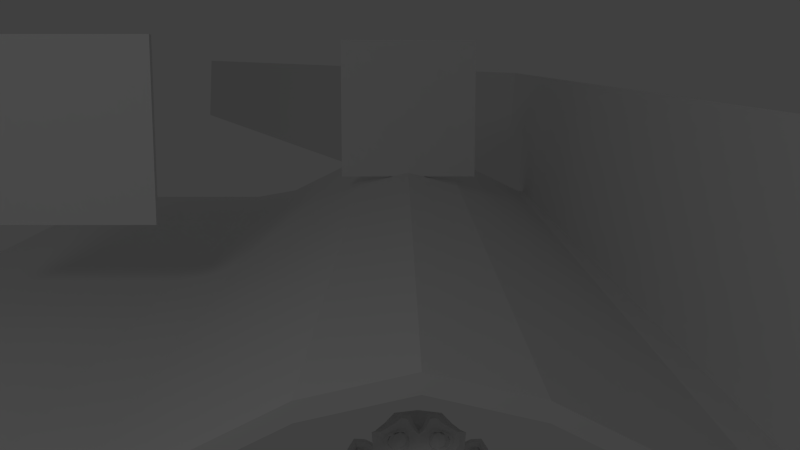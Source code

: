 # Source: TestPickRay.blend  (saved by Blender 2.59.0; exported with 4.5.12 LTS)
import bpy
from mathutils import Matrix  # noqa: F401  (used for matrix-valued properties, if any)

bpy.ops.wm.read_factory_settings(use_empty=True)
scene = bpy.context.scene
scene.name = 'Scene'

# ---- collections
col_collection_1 = bpy.data.collections.new('Collection 1'); scene.collection.children.link(col_collection_1)

# ---- materials (node trees are filled in below, after node groups)
mat_material = bpy.data.materials.new('Material')
mat_material.alpha_threshold = 0.0
mat_material.roughness = 0.5
mat_material.line_color = (0.0, 0.0, 0.0, 1.0)

# ---- material node trees

# ---- world
world_world = bpy.data.worlds.new('World'); scene.world = world_world
world_world.color = (0.05088, 0.05088, 0.05088)
world_world.use_sun_shadow = False
world_world.sun_shadow_jitter_overblur = 0.0
world_world.cycles.sampling_method = 'MANUAL'
world_world.cycles.sample_map_resolution = 256

# ---- cameras
cam_camera = bpy.data.cameras.new('Camera')
cam_camera.clip_end = 100.0
cam_camera.lens = 35.0
cam_camera.ortho_scale = 7.314
cam_camera.dof.focus_distance = 0.0
cam_camera.dof.aperture_fstop = 128.0

# ---- lights
light_lamp = bpy.data.lights.new('Lamp', 'POINT')
light_lamp.transmission_factor = 0.0
light_lamp.cutoff_distance = 30.0
light_lamp.energy = 100.0
light_lamp.shadow_buffer_clip_start = 1.001
light_lamp.shadow_soft_size = 1.0
light_lamp.shadow_maximum_resolution = 0.006
light_lamp.use_absolute_resolution = True
light_lamp.cycles.use_multiple_importance_sampling = False

# ---- meshes
me_cube_000 = bpy.data.meshes.new('Cube.000')
me_cube_000.from_pydata([(7.44, -0.2556, 387.5), (7.44, -2.256, 387.5), (-1.0, -1.0, -1.0), (-1.0, 1.0, -1.0), (7.44, -0.2556, 389.5), (7.44, -2.256, 389.5), (-1.0, -1.0, 1.0), (-1.0, 1.0, 1.0), (5.539, 0.2658, 226.0), (5.539, -1.734, 226.0), (5.539, 0.2658, 228.0), (5.539, -1.734, 228.0)], [], [(0, 4, 5, 1), (2, 6, 7, 3), (8, 0, 1, 9), (9, 2, 3, 8), (4, 10, 11, 5), (10, 7, 6, 11), (5, 11, 9, 1), (11, 6, 2, 9), (0, 8, 10, 4), (8, 3, 7, 10)])
me_cube_000.materials.append(mat_material)
me_cube_000.use_remesh_preserve_volume = False
me_cube_000.use_remesh_preserve_attributes = False
me_cube_000.use_mirror_vertex_groups = False
me_cube_000.update()
me_cube_004 = bpy.data.meshes.new('Cube.004')
me_cube_004.from_pydata([(1.0, 1.0, -1.0), (1.0, -1.0, -1.0), (-1.0, -1.0, -1.0), (-1.0, 1.0, -1.0), (1.0, 1.0, 1.0), (1.0, -1.0, 1.0), (-1.0, -1.0, 1.0), (-1.0, 1.0, 1.0)], [], [(0, 1, 2, 3), (4, 7, 6, 5), (0, 4, 5, 1), (1, 5, 6, 2), (2, 6, 7, 3), (4, 0, 3, 7)])
me_cube_004.materials.append(mat_material)
me_cube_004.use_remesh_preserve_volume = False
me_cube_004.use_remesh_preserve_attributes = False
me_cube_004.use_mirror_vertex_groups = False
me_cube_004.update()
me_cube_003 = bpy.data.meshes.new('Cube.003')
me_cube_003.from_pydata([(1.0, 1.0, -1.0), (1.0, -1.0, -1.0), (-1.0, -1.0, -1.0), (-1.0, 1.0, -1.0), (1.0, 1.0, 1.0), (1.0, -1.0, 1.0), (-1.0, -1.0, 1.0), (-1.0, 1.0, 1.0)], [], [(0, 1, 2, 3), (4, 7, 6, 5), (0, 4, 5, 1), (1, 5, 6, 2), (2, 6, 7, 3), (4, 0, 3, 7)])
me_cube_003.materials.append(mat_material)
me_cube_003.use_remesh_preserve_volume = False
me_cube_003.use_remesh_preserve_attributes = False
me_cube_003.use_mirror_vertex_groups = False
me_cube_003.update()
me_monkey = bpy.data.meshes.new('Monkey')
me_monkey.from_pydata([(0.4375, 0.6605, 1.085), (-0.4375, 0.6605, 1.085), (0.5, 0.5855, 1.011), (-0.5, 0.5855, 1.011), (0.5469, 0.5396, 0.9045), (-0.5469, 0.5396, 0.9045), (0.3516, 0.4641, 0.9484), (-0.3516, 0.4641, 0.9484), (0.3516, 0.5251, 1.046), (-0.3516, 0.5251, 1.046), (0.3516, 0.6303, 1.102), (-0.3516, 0.6303, 1.102), (0.2734, 0.6625, 1.116), (-0.2734, 0.6625, 1.116), (0.2031, 0.5889, 1.066), (-0.2031, 0.5889, 1.066), (0.1562, 0.544, 0.9747), (-0.1562, 0.544, 0.9747), (0.07812, 0.7316, 0.9707), (-0.07812, 0.7316, 0.9707), (0.1406, 0.737, 1.056), (-0.1406, 0.737, 1.056), (0.2422, 0.7405, 1.111), (-0.2422, 0.7405, 1.111), (0.2734, 0.8263, 1.106), (-0.2734, 0.8263, 1.106), (0.2031, 0.8852, 1.047), (-0.2031, 0.8852, 1.047), (0.1562, 0.9261, 0.9506), (-0.1562, 0.9261, 0.9506), (0.3516, 1.002, 0.9146), (-0.3516, 1.002, 0.9146), (0.3516, 0.9461, 1.02), (-0.3516, 0.9461, 1.02), (0.3516, 0.8565, 1.088), (-0.3516, 0.8565, 1.088), (0.4375, 0.8243, 1.074), (-0.4375, 0.8243, 1.074), (0.5, 0.8818, 0.9926), (-0.5, 0.8818, 0.9926), (0.5469, 0.9217, 0.8805), (-0.5469, 0.9217, 0.8805), (0.625, 0.7258, 0.8772), (-0.625, 0.7258, 0.8772), (0.5625, 0.7326, 0.9863), (-0.5625, 0.7326, 0.9863), (0.4688, 0.738, 1.072), (-0.4688, 0.738, 1.072), (0.4766, 0.739, 1.088), (-0.4766, 0.739, 1.088), (0.4453, 0.8331, 1.09), (-0.4453, 0.8331, 1.09), (0.3516, 0.8735, 1.111), (-0.3516, 0.8735, 1.111), (0.2656, 0.8355, 1.129), (-0.2656, 0.8355, 1.129), (0.2266, 0.742, 1.134), (-0.2266, 0.742, 1.134), (0.2656, 0.6562, 1.14), (-0.2656, 0.6562, 1.14), (0.3516, 0.7424, 1.142), (-0.3516, 0.7424, 1.142), (0.3516, 0.6162, 1.127), (-0.3516, 0.6162, 1.127), (0.4453, 0.6537, 1.101), (-0.4453, 0.6537, 1.101), (0.0, 0.9242, 1.045), (0.0, 0.8511, 1.128), (0.0, -0.1835, 1.107), (0.0, 0.1781, 1.131), (0.0, 0.3116, 1.138), (0.0, -0.278, 1.097), (0.0, 0.8919, 0.9058), (0.0, 1.054, 0.8643), (0.0, 1.311, -0.2713), (0.0, 0.9566, -0.5542), (0.0, 0.4668, -0.4999), (0.0, 0.04455, 0.004171), (0.2031, 0.2969, 0.9042), (-0.2031, 0.2969, 0.9042), (0.3125, 0.0479, 0.9277), (-0.3125, 0.0479, 0.9277), (0.3516, -0.2094, 0.9439), (-0.3516, -0.2094, 0.9439), (0.3672, -0.4068, 0.9171), (-0.3672, -0.4068, 0.9171), (0.3281, -0.4619, 0.9128), (-0.3281, -0.4619, 0.9128), (0.1797, -0.4833, 0.9454), (-0.1797, -0.4833, 0.9454), (0.0, -0.4974, 0.9698), (0.4375, 0.3417, 0.87), (-0.4375, 0.3417, 0.87), (0.6328, 0.4436, 0.8714), (-0.6328, 0.4436, 0.8714), (0.8281, 0.6248, 0.7661), (-0.8281, 0.6248, 0.7661), (0.8594, 0.9148, 0.8966), (-0.8594, 0.9148, 0.8966), (0.7109, 0.9714, 0.9243), (-0.7109, 0.9714, 0.9243), (0.4922, 1.092, 0.9793), (-0.4922, 1.092, 0.9793), (0.3203, 1.251, 1.016), (-0.3203, 1.251, 1.016), (0.1562, 1.214, 1.042), (-0.1562, 1.214, 1.042), (0.0625, 0.987, 1.049), (-0.0625, 0.987, 1.049), (0.1641, 0.9105, 1.077), (-0.1641, 0.9105, 1.077), (0.125, 0.8009, 1.076), (-0.125, 0.8009, 1.076), (0.2031, 0.5889, 1.066), (-0.2031, 0.5889, 1.066), (0.375, 0.5085, 1.032), (-0.375, 0.5085, 1.032), (0.4922, 0.5533, 0.9976), (-0.4922, 0.5533, 0.9976), (0.625, 0.6766, 0.9664), (-0.625, 0.6766, 0.9664), (0.6406, 0.7857, 0.9595), (-0.6406, 0.7857, 0.9595), (0.6016, 0.8647, 0.9702), (-0.6016, 0.8647, 0.9702), (0.4297, 0.9305, 1.021), (-0.4297, 0.9305, 1.021), (0.25, 0.9641, 1.058), (-0.25, 0.9641, 1.058), (0.0, -0.2693, 1.112), (0.1094, -0.2225, 1.109), (-0.1094, -0.2225, 1.109), (0.1172, -0.3409, 1.093), (-0.1172, -0.3409, 1.093), (0.0625, -0.3887, 1.08), (-0.0625, -0.3887, 1.08), (0.0, -0.397, 1.073), (0.0, 0.3009, 1.092), (0.0, 0.355, 1.081), (0.1016, 0.3472, 1.081), (-0.1016, 0.3472, 1.081), (0.125, 0.2697, 1.094), (-0.125, 0.2697, 1.094), (0.08594, 0.2068, 1.09), (-0.08594, 0.2068, 1.09), (0.3984, 0.4441, 1.004), (-0.3984, 0.4441, 1.004), (0.6172, 0.5426, 0.9513), (-0.6172, 0.5426, 0.9513), (0.7266, 0.6892, 0.9186), (-0.7266, 0.6892, 0.9186), (0.7422, 0.8642, 0.9624), (-0.7422, 0.8642, 0.9624), (0.6875, 0.9076, 1.03), (-0.6875, 0.9076, 1.03), (0.4375, 1.045, 1.092), (-0.4375, 1.045, 1.092), (0.3125, 1.141, 1.125), (-0.3125, 1.141, 1.125), (0.2031, 1.118, 1.142), (-0.2031, 1.118, 1.142), (0.1016, 0.9306, 1.146), (-0.1016, 0.9306, 1.146), (0.125, 0.3984, 1.148), (-0.125, 0.3984, 1.148), (0.2109, 0.04894, 1.068), (-0.2109, 0.04894, 1.068), (0.25, -0.2098, 1.061), (-0.25, -0.2098, 1.061), (0.2656, -0.3283, 1.045), (-0.2656, -0.3283, 1.045), (0.2344, -0.4238, 1.02), (-0.2344, -0.4238, 1.02), (0.1641, -0.4394, 1.021), (-0.1641, -0.4394, 1.021), (0.0, -0.4545, 1.03), (0.0, 0.5411, 1.053), (0.0, 0.7073, 1.082), (0.3281, 0.971, 1.042), (-0.3281, 0.971, 1.042), (0.1641, 0.6362, 1.071), (-0.1641, 0.6362, 1.071), (0.1328, 0.7068, 1.074), (-0.1328, 0.7068, 1.074), (0.1172, -0.1913, 1.107), (-0.1172, -0.1913, 1.107), (0.07812, 0.0514, 1.107), (-0.07812, 0.0514, 1.107), (0.0, 0.0514, 1.107), (0.0, 0.1679, 1.092), (0.09375, 0.2249, 1.128), (-0.09375, 0.2249, 1.128), (0.1328, 0.2727, 1.141), (-0.1328, 0.2727, 1.141), (0.1094, 0.3652, 1.119), (-0.1094, 0.3652, 1.119), (0.03906, 0.373, 1.119), (-0.03906, 0.373, 1.119), (0.0, 0.298, 1.17), (0.04688, 0.3516, 1.151), (-0.04688, 0.3516, 1.151), (0.09375, 0.3438, 1.152), (-0.09375, 0.3438, 1.152), (0.1094, 0.2746, 1.172), (-0.1094, 0.2746, 1.172), (0.07812, 0.2498, 1.15), (-0.07812, 0.2498, 1.15), (0.0, 0.2108, 1.152), (0.2578, 0.1717, 0.9042), (-0.2578, 0.1717, 0.9042), (0.1641, 0.2517, 1.056), (-0.1641, 0.2517, 1.056), (0.1797, 0.1815, 1.06), (-0.1797, 0.1815, 1.06), (0.2344, 0.2341, 0.9003), (-0.2344, 0.2341, 0.9003), (0.0, -0.3814, 1.072), (0.04688, -0.3736, 1.072), (-0.04688, -0.3736, 1.072), (0.09375, -0.3253, 1.092), (-0.09375, -0.3253, 1.092), (0.09375, -0.2464, 1.103), (-0.09375, -0.2464, 1.103), (0.0, -0.2898, 1.035), (0.09375, -0.2581, 1.041), (-0.09375, -0.2581, 1.041), (0.09375, -0.3219, 1.021), (-0.09375, -0.3219, 1.021), (0.04688, -0.3614, 1.016), (-0.04688, -0.3614, 1.016), (0.0, -0.3692, 1.017), (0.1719, 0.7161, 1.097), (-0.1719, 0.7161, 1.097), (0.1875, 0.6532, 1.093), (-0.1875, 0.6532, 1.093), (0.3359, 0.9252, 1.06), (-0.3359, 0.9252, 1.06), (0.2734, 0.9183, 1.076), (-0.2734, 0.9183, 1.076), (0.4219, 0.895, 1.078), (-0.4219, 0.895, 1.078), (0.5625, 0.8433, 1.003), (-0.5625, 0.8433, 1.003), (0.5859, 0.7804, 0.999), (-0.5859, 0.7804, 0.999), (0.5781, 0.6863, 0.9971), (-0.5781, 0.6863, 0.9971), (0.4766, 0.5952, 1.042), (-0.4766, 0.5952, 1.042), (0.375, 0.5577, 1.068), (-0.375, 0.5577, 1.068), (0.2266, 0.607, 1.104), (-0.2266, 0.607, 1.104), (0.1797, 0.7941, 1.092), (-0.1797, 0.7941, 1.092), (0.2109, 0.8721, 1.087), (-0.2109, 0.8721, 1.087), (0.2344, 0.855, 1.065), (-0.2344, 0.855, 1.065), (0.1953, 0.7926, 1.069), (-0.1953, 0.7926, 1.069), (0.2422, 0.6211, 1.079), (-0.2422, 0.6211, 1.079), (0.375, 0.5801, 1.051), (-0.375, 0.5801, 1.051), (0.4609, 0.6098, 1.025), (-0.4609, 0.6098, 1.025), (0.5469, 0.7014, 0.9883), (-0.5469, 0.7014, 0.9883), (0.5547, 0.7716, 0.9839), (-0.5547, 0.7716, 0.9839), (0.5312, 0.8267, 0.9882), (-0.5312, 0.8267, 0.9882), (0.4141, 0.8857, 1.055), (-0.4141, 0.8857, 1.055), (0.2812, 0.8945, 1.07), (-0.2812, 0.8945, 1.07), (0.3359, 0.9013, 1.054), (-0.3359, 0.9013, 1.054), (0.2031, 0.6674, 1.069), (-0.2031, 0.6674, 1.069), (0.1953, 0.7219, 1.065), (-0.1953, 0.7219, 1.065), (0.1094, 0.947, 0.9102), (-0.1094, 0.947, 0.9102), (0.1953, 1.15, 0.9052), (-0.1953, 1.15, 0.9052), (0.3359, 1.172, 0.8804), (-0.3359, 1.172, 0.8804), (0.4844, 1.037, 0.8497), (-0.4844, 1.037, 0.8497), (0.6797, 0.9319, 0.7937), (-0.6797, 0.9319, 0.7937), (0.7969, 0.8831, 0.7655), (-0.7969, 0.8831, 0.7655), (0.7734, 0.636, 0.6949), (-0.7734, 0.636, 0.6949), (0.6016, 0.4747, 0.7442), (-0.6016, 0.4747, 0.7442), (0.4375, 0.3846, 0.8047), (-0.4375, 0.3846, 0.8047), (0.0, 1.364, 0.563), (0.0, 1.426, 0.1912), (0.0, 0.2116, -0.3273), (0.0, 0.0004563, 0.5471), (0.0, -0.497, 0.8524), (0.0, -0.3328, 0.7246), (0.0, -0.1004, 0.6865), (0.0, -0.01704, 0.6421), (0.8516, 0.686, 0.3708), (-0.8516, 0.686, 0.3708), (0.8594, 0.7654, 0.2641), (-0.8594, 0.7654, 0.2641), (0.7734, 0.6863, -0.1223), (-0.7734, 0.6863, -0.1223), (0.4609, 0.8412, -0.3982), (-0.4609, 0.8412, -0.3982), (0.7344, 0.4063, 0.4041), (-0.7344, 0.4063, 0.4041), (0.5938, 0.3136, 0.1751), (-0.5938, 0.3136, 0.1751), (0.6406, 0.4139, -0.09736), (-0.6406, 0.4139, -0.09736), (0.3359, 0.4616, -0.3352), (-0.3359, 0.4616, -0.3352), (0.2344, 0.1234, 0.7585), (-0.2344, 0.1234, 0.7585), (0.1797, 0.05166, 0.6143), (-0.1797, 0.05166, 0.6143), (0.2891, -0.2368, 0.7577), (-0.2891, -0.2368, 0.7577), (0.25, -0.02577, 0.7523), (-0.25, -0.02577, 0.7523), (0.3281, -0.4385, 0.7861), (-0.3281, -0.4385, 0.7861), (0.1406, -0.2845, 0.7451), (-0.1406, -0.2845, 0.7451), (0.125, -0.06671, 0.7235), (-0.125, -0.06671, 0.7235), (0.1641, -0.4673, 0.827), (-0.1641, -0.4673, 0.827), (0.2188, 0.195, 0.7775), (-0.2188, 0.195, 0.7775), (0.2109, 0.252, 0.813), (-0.2109, 0.252, 0.813), (0.2031, 0.3086, 0.8408), (-0.2031, 0.3086, 0.8408), (0.2109, 0.06916, 0.5193), (-0.2109, 0.06916, 0.5193), (0.2969, 0.1201, 0.08552), (-0.2969, 0.1201, 0.08552), (0.3438, 0.2667, -0.1977), (-0.3438, 0.2667, -0.1977), (0.4531, 1.29, -0.1056), (-0.4531, 1.29, -0.1056), (0.4531, 1.372, 0.2024), (-0.4531, 1.372, 0.2024), (0.4531, 1.313, 0.5114), (-0.4531, 1.313, 0.5114), (0.4609, 0.9981, 0.7269), (-0.4609, 0.9981, 0.7269), (0.7266, 0.8753, 0.6407), (-0.7266, 0.8753, 0.6407), (0.6328, 0.9186, 0.5832), (-0.6328, 0.9186, 0.5832), (0.6406, 1.154, 0.3414), (-0.6406, 1.154, 0.3414), (0.7969, 1.018, 0.4204), (-0.7969, 1.018, 0.4204), (0.7969, 1.057, 0.1752), (-0.7969, 1.057, 0.1752), (0.6406, 1.185, 0.08893), (-0.6406, 1.185, 0.08893), (0.6406, 1.099, -0.1562), (-0.6406, 1.099, -0.1562), (0.7969, 0.9641, -0.06155), (-0.7969, 0.9641, -0.06155), (0.6172, 0.7394, -0.2744), (-0.6172, 0.7394, -0.2744), (0.4844, 0.4377, -0.2163), (-0.4844, 0.4377, -0.2163), (0.8203, 0.7634, 0.1076), (-0.8203, 0.7634, 0.1076), (0.4062, 0.2865, 0.4899), (-0.4062, 0.2865, 0.4899), (0.4297, 0.2405, 0.1327), (-0.4297, 0.2405, 0.1327), (0.8906, 0.8394, 0.07154), (-0.8906, 0.8394, 0.07154), (0.7734, 0.3005, 0.2151), (-0.7734, 0.3005, 0.2151), (1.039, 0.3267, 0.009889), (-1.039, 0.3267, 0.009889), (1.281, 0.4763, -0.1013), (-1.281, 0.4763, -0.1013), (1.352, 0.7419, -0.1102), (-1.352, 0.7419, -0.1102), (1.234, 0.929, -0.122), (-1.234, 0.929, -0.122), (1.023, 0.9047, -0.01084), (-1.023, 0.9047, -0.01084), (1.016, 0.8438, 0.01647), (-1.016, 0.8438, 0.01647), (1.188, 0.8608, -0.08636), (-1.188, 0.8608, -0.08636), (1.266, 0.7117, -0.09263), (-1.266, 0.7117, -0.09263), (1.211, 0.5011, -0.07937), (-1.211, 0.5011, -0.07937), (1.031, 0.3906, 0.02935), (-1.031, 0.3906, 0.02935), (0.8281, 0.3702, 0.2029), (-0.8281, 0.3702, 0.2029), (0.9219, 0.7936, 0.09008), (-0.9219, 0.7936, 0.09008), (0.9453, 0.7346, 0.02335), (-0.9453, 0.7346, 0.02335), (0.8828, 0.4121, 0.1219), (-0.8828, 0.4121, 0.1219), (1.039, 0.4256, -0.03548), (-1.039, 0.4256, -0.03548), (1.188, 0.5143, -0.1193), (-1.188, 0.5143, -0.1193), (1.234, 0.6702, -0.1292), (-1.234, 0.6702, -0.1292), (1.172, 0.7799, -0.1282), (-1.172, 0.7799, -0.1282), (1.023, 0.7692, -0.04928), (-1.023, 0.7692, -0.04928), (0.8438, 0.7239, 0.1023), (-0.8438, 0.7239, 0.1023), (0.8359, 0.6031, 0.04729), (-0.8359, 0.6031, 0.04729), (0.7578, 0.5251, 0.0522), (-0.7578, 0.5251, 0.0522), (0.8203, 0.5173, 0.05269), (-0.8203, 0.5173, 0.05269), (0.8438, 0.4471, 0.0571), (-0.8438, 0.4471, 0.0571), (0.8125, 0.4159, 0.05907), (-0.8125, 0.4159, 0.05907), (0.7266, 0.4443, 0.2608), (-0.7266, 0.4443, 0.2608), (0.7188, 0.4145, 0.1609), (-0.7188, 0.4145, 0.1609), (0.7188, 0.4759, 0.1414), (-0.7188, 0.4759, 0.1414), (0.7969, 0.6382, 0.1077), (-0.7969, 0.6382, 0.1077), (0.8906, 0.6737, 0.05067), (-0.8906, 0.6737, 0.05067), (0.8906, 0.6625, -0.003423), (-0.8906, 0.6625, -0.003423), (0.8125, 0.413, 0.01229), (-0.8125, 0.413, 0.01229), (0.8516, 0.4442, 0.01032), (-0.8516, 0.4442, 0.01032), (0.8281, 0.5065, 0.006395), (-0.8281, 0.5065, 0.006395), (0.7656, 0.5221, 0.005413), (-0.7656, 0.5221, 0.005413), (0.8438, 0.6001, 0.0005039), (-0.8438, 0.6001, 0.0005039), (1.039, 0.7502, -0.1029), (-1.039, 0.7502, -0.1029), (1.188, 0.7613, -0.174), (-1.188, 0.7613, -0.174), (1.258, 0.6595, -0.1754), (-1.258, 0.6595, -0.1754), (1.211, 0.504, -0.1578), (-1.211, 0.504, -0.1578), (1.047, 0.4222, -0.09006), (-1.047, 0.4222, -0.09006), (0.8828, 0.4164, 0.06687), (-0.8828, 0.4164, 0.06687), (0.9531, 0.7156, -0.03025), (-0.9531, 0.7156, -0.03025), (0.8906, 0.5372, -0.003366), (-0.8906, 0.5372, -0.003366), (0.9375, 0.49, -0.008217), (-0.9375, 0.49, -0.008217), (1.0, 0.5504, -0.04333), (-1.0, 0.5504, -0.04333), (0.9609, 0.5981, -0.03068), (-0.9609, 0.5981, -0.03068), (1.016, 0.659, -0.058), (-1.016, 0.659, -0.058), (1.055, 0.6118, -0.06285), (-1.055, 0.6118, -0.06285), (1.109, 0.6347, -0.07212), (-1.109, 0.6347, -0.07212), (1.086, 0.6971, -0.07605), (-1.086, 0.6971, -0.07605), (1.023, 0.8549, -0.1799), (-1.023, 0.8549, -0.1799), (1.25, 0.8822, -0.2443), (-1.25, 0.8822, -0.2443), (1.367, 0.7136, -0.1867), (-1.367, 0.7136, -0.1867), (1.312, 0.4699, -0.2027), (-1.312, 0.4699, -0.2027), (1.039, 0.332, -0.1548), (-1.039, 0.332, -0.1548), (0.7891, 0.3033, 0.01136), (-0.7891, 0.3033, 0.01136), (0.8594, 0.8067, -0.07513), (-0.8594, 0.8067, -0.07513)], [], [(46, 0, 2, 44), (3, 1, 47, 45), (44, 2, 4, 42), (5, 3, 45, 43), (2, 8, 6, 4), (7, 9, 3, 5), (0, 10, 8, 2), (9, 11, 1, 3), (10, 12, 14, 8), (15, 13, 11, 9), (8, 14, 16, 6), (17, 15, 9, 7), (14, 20, 18, 16), (19, 21, 15, 17), (12, 22, 20, 14), (21, 23, 13, 15), (22, 24, 26, 20), (27, 25, 23, 21), (20, 26, 28, 18), (29, 27, 21, 19), (26, 32, 30, 28), (31, 33, 27, 29), (24, 34, 32, 26), (33, 35, 25, 27), (34, 36, 38, 32), (39, 37, 35, 33), (32, 38, 40, 30), (41, 39, 33, 31), (38, 44, 42, 40), (43, 45, 39, 41), (36, 46, 44, 38), (45, 47, 37, 39), (46, 36, 50, 48), (51, 37, 47, 49), (36, 34, 52, 50), (53, 35, 37, 51), (34, 24, 54, 52), (55, 25, 35, 53), (24, 22, 56, 54), (57, 23, 25, 55), (22, 12, 58, 56), (59, 13, 23, 57), (12, 10, 62, 58), (63, 11, 13, 59), (10, 0, 64, 62), (65, 1, 11, 63), (0, 46, 48, 64), (49, 47, 1, 65), (60, 64, 48), (49, 65, 61), (62, 64, 60), (61, 65, 63), (60, 58, 62), (63, 59, 61), (60, 56, 58), (59, 57, 61), (60, 54, 56), (57, 55, 61), (60, 52, 54), (55, 53, 61), (60, 50, 52), (53, 51, 61), (60, 48, 50), (51, 49, 61), (88, 173, 175, 90), (175, 174, 89, 90), (86, 171, 173, 88), (174, 172, 87, 89), (84, 169, 171, 86), (172, 170, 85, 87), (82, 167, 169, 84), (170, 168, 83, 85), (80, 165, 167, 82), (168, 166, 81, 83), (78, 91, 145, 163), (146, 92, 79, 164), (91, 93, 147, 145), (148, 94, 92, 146), (93, 95, 149, 147), (150, 96, 94, 148), (95, 97, 151, 149), (152, 98, 96, 150), (97, 99, 153, 151), (154, 100, 98, 152), (99, 101, 155, 153), (156, 102, 100, 154), (101, 103, 157, 155), (158, 104, 102, 156), (103, 105, 159, 157), (160, 106, 104, 158), (105, 107, 161, 159), (162, 108, 106, 160), (107, 66, 67, 161), (67, 66, 108, 162), (109, 127, 159, 161), (160, 128, 110, 162), (127, 178, 157, 159), (158, 179, 128, 160), (125, 155, 157, 178), (158, 156, 126, 179), (123, 153, 155, 125), (156, 154, 124, 126), (121, 151, 153, 123), (154, 152, 122, 124), (119, 149, 151, 121), (152, 150, 120, 122), (117, 147, 149, 119), (150, 148, 118, 120), (115, 145, 147, 117), (148, 146, 116, 118), (113, 163, 145, 115), (146, 164, 114, 116), (113, 180, 176, 163), (176, 181, 114, 164), (109, 161, 67, 111), (67, 162, 110, 112), (111, 67, 177, 182), (177, 67, 112, 183), (176, 180, 182, 177), (183, 181, 176, 177), (134, 136, 175, 173), (175, 136, 135, 174), (132, 134, 173, 171), (174, 135, 133, 172), (130, 132, 171, 169), (172, 133, 131, 170), (165, 186, 184, 167), (185, 187, 166, 168), (130, 169, 167, 184), (168, 170, 131, 185), (143, 189, 188, 186), (188, 189, 144, 187), (184, 186, 188, 68), (188, 187, 185, 68), (129, 130, 184, 68), (185, 131, 129, 68), (141, 192, 190, 143), (191, 193, 142, 144), (139, 194, 192, 141), (193, 195, 140, 142), (138, 196, 194, 139), (195, 197, 138, 140), (137, 70, 196, 138), (197, 70, 137, 138), (189, 143, 190, 69), (191, 144, 189, 69), (69, 190, 205, 207), (206, 191, 69, 207), (70, 198, 199, 196), (200, 198, 70, 197), (196, 199, 201, 194), (202, 200, 197, 195), (194, 201, 203, 192), (204, 202, 195, 193), (192, 203, 205, 190), (206, 204, 193, 191), (198, 203, 201, 199), (202, 204, 198, 200), (198, 207, 205, 203), (206, 207, 198, 204), (138, 139, 163, 176), (164, 140, 138, 176), (139, 141, 210, 163), (211, 142, 140, 164), (141, 143, 212, 210), (213, 144, 142, 211), (143, 186, 165, 212), (166, 187, 144, 213), (80, 208, 212, 165), (213, 209, 81, 166), (208, 214, 210, 212), (211, 215, 209, 213), (78, 163, 210, 214), (211, 164, 79, 215), (130, 129, 71, 221), (71, 129, 131, 222), (132, 130, 221, 219), (222, 131, 133, 220), (134, 132, 219, 217), (220, 133, 135, 218), (136, 134, 217, 216), (218, 135, 136, 216), (216, 217, 228, 230), (229, 218, 216, 230), (217, 219, 226, 228), (227, 220, 218, 229), (219, 221, 224, 226), (225, 222, 220, 227), (221, 71, 223, 224), (223, 71, 222, 225), (223, 230, 228, 224), (229, 230, 223, 225), (224, 228, 226), (227, 229, 225), (182, 180, 233, 231), (234, 181, 183, 232), (111, 182, 231, 253), (232, 183, 112, 254), (109, 111, 253, 255), (254, 112, 110, 256), (180, 113, 251, 233), (252, 114, 181, 234), (113, 115, 249, 251), (250, 116, 114, 252), (115, 117, 247, 249), (248, 118, 116, 250), (117, 119, 245, 247), (246, 120, 118, 248), (119, 121, 243, 245), (244, 122, 120, 246), (121, 123, 241, 243), (242, 124, 122, 244), (123, 125, 239, 241), (240, 126, 124, 242), (125, 178, 235, 239), (236, 179, 126, 240), (178, 127, 237, 235), (238, 128, 179, 236), (127, 109, 255, 237), (256, 110, 128, 238), (237, 255, 257, 275), (258, 256, 238, 276), (235, 237, 275, 277), (276, 238, 236, 278), (239, 235, 277, 273), (278, 236, 240, 274), (241, 239, 273, 271), (274, 240, 242, 272), (243, 241, 271, 269), (272, 242, 244, 270), (245, 243, 269, 267), (270, 244, 246, 268), (247, 245, 267, 265), (268, 246, 248, 266), (249, 247, 265, 263), (266, 248, 250, 264), (251, 249, 263, 261), (264, 250, 252, 262), (233, 251, 261, 279), (262, 252, 234, 280), (255, 253, 259, 257), (260, 254, 256, 258), (253, 231, 281, 259), (282, 232, 254, 260), (231, 233, 279, 281), (280, 234, 232, 282), (66, 107, 283, 72), (284, 108, 66, 72), (107, 105, 285, 283), (286, 106, 108, 284), (105, 103, 287, 285), (288, 104, 106, 286), (103, 101, 289, 287), (290, 102, 104, 288), (101, 99, 291, 289), (292, 100, 102, 290), (99, 97, 293, 291), (294, 98, 100, 292), (97, 95, 295, 293), (296, 96, 98, 294), (95, 93, 297, 295), (298, 94, 96, 296), (93, 91, 299, 297), (300, 92, 94, 298), (307, 308, 327, 337), (328, 308, 307, 338), (306, 307, 337, 335), (338, 307, 306, 336), (305, 306, 335, 339), (336, 306, 305, 340), (88, 90, 305, 339), (305, 90, 89, 340), (86, 88, 339, 333), (340, 89, 87, 334), (84, 86, 333, 329), (334, 87, 85, 330), (82, 84, 329, 331), (330, 85, 83, 332), (329, 335, 337, 331), (338, 336, 330, 332), (329, 333, 339, 335), (340, 334, 330, 336), (325, 331, 337, 327), (338, 332, 326, 328), (80, 82, 331, 325), (332, 83, 81, 326), (208, 341, 343, 214), (344, 342, 209, 215), (80, 325, 341, 208), (342, 326, 81, 209), (78, 214, 343, 345), (344, 215, 79, 346), (78, 345, 299, 91), (300, 346, 79, 92), (76, 323, 351, 303), (352, 324, 76, 303), (303, 351, 349, 77), (350, 352, 303, 77), (77, 349, 347, 304), (348, 350, 77, 304), (304, 347, 327, 308), (328, 348, 304, 308), (325, 327, 347, 341), (348, 328, 326, 342), (295, 297, 317, 309), (318, 298, 296, 310), (75, 315, 323, 76), (324, 316, 75, 76), (301, 357, 355, 302), (356, 358, 301, 302), (302, 355, 353, 74), (354, 356, 302, 74), (74, 353, 315, 75), (316, 354, 74, 75), (291, 293, 361, 363), (362, 294, 292, 364), (363, 361, 367, 365), (368, 362, 364, 366), (365, 367, 369, 371), (370, 368, 366, 372), (371, 369, 375, 373), (376, 370, 372, 374), (313, 377, 373, 375), (374, 378, 314, 376), (315, 353, 373, 377), (374, 354, 316, 378), (353, 355, 371, 373), (372, 356, 354, 374), (355, 357, 365, 371), (366, 358, 356, 372), (357, 359, 363, 365), (364, 360, 358, 366), (289, 291, 363, 359), (364, 292, 290, 360), (73, 359, 357, 301), (358, 360, 73, 301), (283, 285, 287, 289), (288, 286, 284, 290), (283, 289, 359, 73), (360, 290, 284, 73), (72, 283, 73), (73, 284, 72), (293, 295, 309, 361), (310, 296, 294, 362), (309, 311, 367, 361), (368, 312, 310, 362), (311, 381, 369, 367), (370, 382, 312, 368), (313, 375, 369, 381), (370, 376, 314, 382), (347, 349, 385, 383), (386, 350, 348, 384), (317, 383, 385, 319), (386, 384, 318, 320), (297, 299, 383, 317), (384, 300, 298, 318), (299, 343, 341, 383), (342, 344, 300, 384), (341, 347, 383), (384, 348, 342), (299, 345, 343), (344, 346, 300), (313, 321, 379, 377), (380, 322, 314, 378), (315, 377, 379, 323), (380, 378, 316, 324), (319, 385, 379, 321), (380, 386, 320, 322), (349, 351, 379, 385), (380, 352, 350, 386), (323, 379, 351), (352, 380, 324), (399, 387, 413, 401), (414, 388, 400, 402), (399, 401, 403, 397), (404, 402, 400, 398), (397, 403, 405, 395), (406, 404, 398, 396), (395, 405, 407, 393), (408, 406, 396, 394), (393, 407, 409, 391), (410, 408, 394, 392), (391, 409, 411, 389), (412, 410, 392, 390), (409, 419, 417, 411), (418, 420, 410, 412), (407, 421, 419, 409), (420, 422, 408, 410), (405, 423, 421, 407), (422, 424, 406, 408), (403, 425, 423, 405), (424, 426, 404, 406), (401, 427, 425, 403), (426, 428, 402, 404), (401, 413, 415, 427), (416, 414, 402, 428), (317, 319, 443, 441), (444, 320, 318, 442), (319, 389, 411, 443), (412, 390, 320, 444), (309, 317, 441, 311), (442, 318, 310, 312), (381, 429, 413, 387), (414, 430, 382, 388), (411, 417, 439, 443), (440, 418, 412, 444), (437, 445, 443, 439), (444, 446, 438, 440), (433, 445, 437, 435), (438, 446, 434, 436), (431, 447, 445, 433), (446, 448, 432, 434), (429, 447, 431, 449), (432, 448, 430, 450), (413, 429, 449, 415), (450, 430, 414, 416), (311, 447, 429, 381), (430, 448, 312, 382), (311, 441, 445, 447), (446, 442, 312, 448), (441, 443, 445), (446, 444, 442), (415, 449, 451, 475), (452, 450, 416, 476), (449, 431, 461, 451), (462, 432, 450, 452), (431, 433, 459, 461), (460, 434, 432, 462), (433, 435, 457, 459), (458, 436, 434, 460), (435, 437, 455, 457), (456, 438, 436, 458), (437, 439, 453, 455), (454, 440, 438, 456), (439, 417, 473, 453), (474, 418, 440, 454), (427, 415, 475, 463), (476, 416, 428, 464), (425, 427, 463, 465), (464, 428, 426, 466), (423, 425, 465, 467), (466, 426, 424, 468), (421, 423, 467, 469), (468, 424, 422, 470), (419, 421, 469, 471), (470, 422, 420, 472), (417, 419, 471, 473), (472, 420, 418, 474), (457, 455, 479, 477), (480, 456, 458, 478), (477, 479, 481, 483), (482, 480, 478, 484), (483, 481, 487, 485), (488, 482, 484, 486), (485, 487, 489, 491), (490, 488, 486, 492), (463, 475, 485, 491), (486, 476, 464, 492), (451, 483, 485, 475), (486, 484, 452, 476), (451, 461, 477, 483), (478, 462, 452, 484), (457, 477, 461, 459), (462, 478, 458, 460), (453, 473, 479, 455), (480, 474, 454, 456), (471, 481, 479, 473), (480, 482, 472, 474), (469, 487, 481, 471), (482, 488, 470, 472), (467, 489, 487, 469), (488, 490, 468, 470), (465, 491, 489, 467), (490, 492, 466, 468), (463, 491, 465), (466, 492, 464), (391, 389, 503, 501), (504, 390, 392, 502), (393, 391, 501, 499), (502, 392, 394, 500), (395, 393, 499, 497), (500, 394, 396, 498), (397, 395, 497, 495), (498, 396, 398, 496), (399, 397, 495, 493), (496, 398, 400, 494), (387, 399, 493, 505), (494, 400, 388, 506), (493, 501, 503, 505), (504, 502, 494, 506), (493, 495, 499, 501), (500, 496, 494, 502), (495, 497, 499), (500, 498, 496), (313, 381, 387, 505), (388, 382, 314, 506), (313, 505, 503, 321), (504, 506, 314, 322), (319, 321, 503, 389), (504, 322, 320, 390)])
me_monkey.use_remesh_preserve_volume = False
me_monkey.use_remesh_preserve_attributes = False
me_monkey.use_mirror_vertex_groups = False
me_monkey.update()
me_cube_002 = bpy.data.meshes.new('Cube.002')
me_cube_002.from_pydata([(3.041, 1.0, -1.0), (3.041, -1.0, -1.0), (-3.041, -1.0, -1.0), (-3.041, 1.0, -1.0), (3.041, 1.0, 1.0), (3.041, -1.0, 1.0), (-3.041, -1.0, 1.0), (-3.041, 1.0, 1.0), (4.768e-07, 1.0, 14.05), (-2.384e-07, -1.0, 14.05), (9.537e-07, 1.0, 16.05), (-1.669e-06, -1.0, 16.05), (1.521, 1.0, -1.0), (-1.521, 1.0, -1.0), (1.521, -1.0, -1.0), (-1.521, -1.0, -1.0), (1.521, 1.0, 1.0), (-1.521, 1.0, 1.0), (1.521, -1.0, 1.0), (-1.521, -1.0, 1.0), (0.7603, 1.0, 6.08), (2.281, 1.0, -1.0), (-0.7603, 1.0, 6.08), (-2.281, 1.0, -1.0), (0.7603, -1.0, 6.08), (2.281, -1.0, -1.0), (-0.7603, -1.0, 6.08), (-2.281, -1.0, -1.0), (0.7603, 1.0, 8.08), (2.281, 1.0, 1.0), (-0.7603, 1.0, 8.08), (-2.281, 1.0, 1.0), (0.7603, -1.0, 8.08), (2.281, -1.0, 1.0), (-0.7603, -1.0, 8.08), (-2.281, -1.0, 1.0), (0.3802, 1.0, 11.53), (1.14, 1.0, 0.87), (1.901, 1.0, -1.0), (2.661, 1.0, -1.0), (-0.3802, 1.0, 11.53), (-1.14, 1.0, 0.87), (-1.901, 1.0, -1.0), (-2.661, 1.0, -1.0), (0.3802, -1.0, 11.53), (1.14, -1.0, 0.87), (1.901, -1.0, -1.0), (2.661, -1.0, -1.0), (-0.3802, -1.0, 11.53), (-1.14, -1.0, 0.87), (-1.901, -1.0, -1.0), (-2.661, -1.0, -1.0), (1.14, 1.0, 2.87), (0.3802, 1.0, 13.53), (1.901, 1.0, 1.0), (2.661, 1.0, 1.0), (-1.14, 1.0, 2.87), (-0.3802, 1.0, 13.53), (-1.901, 1.0, 1.0), (-2.661, 1.0, 1.0), (0.3802, -1.0, 13.53), (1.14, -1.0, 2.87), (1.901, -1.0, 1.0), (2.661, -1.0, 1.0), (-0.3802, -1.0, 13.53), (-1.14, -1.0, 2.87), (-1.901, -1.0, 1.0), (-2.661, -1.0, 1.0)], [], [(0, 4, 5, 1), (2, 6, 7, 3), (39, 0, 1, 47), (47, 25, 21, 39), (25, 46, 38, 21), (46, 14, 12, 38), (14, 45, 37, 12), (45, 24, 20, 37), (24, 44, 36, 20), (44, 9, 8, 36), (9, 48, 40, 8), (48, 26, 22, 40), (26, 49, 41, 22), (49, 15, 13, 41), (15, 50, 42, 13), (50, 27, 23, 42), (27, 51, 43, 23), (51, 2, 3, 43), (4, 55, 63, 5), (55, 29, 33, 63), (29, 54, 62, 33), (54, 16, 18, 62), (16, 52, 61, 18), (52, 28, 32, 61), (28, 53, 60, 32), (53, 10, 11, 60), (10, 57, 64, 11), (57, 30, 34, 64), (30, 56, 65, 34), (56, 17, 19, 65), (17, 58, 66, 19), (58, 31, 35, 66), (31, 59, 67, 35), (59, 7, 6, 67), (5, 63, 47, 1), (63, 33, 25, 47), (33, 62, 46, 25), (62, 18, 14, 46), (18, 61, 45, 14), (61, 32, 24, 45), (32, 60, 44, 24), (60, 11, 9, 44), (11, 64, 48, 9), (64, 34, 26, 48), (34, 65, 49, 26), (65, 19, 15, 49), (19, 66, 50, 15), (66, 35, 27, 50), (35, 67, 51, 27), (67, 6, 2, 51), (0, 39, 55, 4), (39, 21, 29, 55), (21, 38, 54, 29), (38, 12, 16, 54), (12, 37, 52, 16), (37, 20, 28, 52), (20, 36, 53, 28), (36, 8, 10, 53), (8, 40, 57, 10), (40, 22, 30, 57), (22, 41, 56, 30), (41, 13, 17, 56), (13, 42, 58, 17), (42, 23, 31, 58), (23, 43, 59, 31), (43, 3, 7, 59)])
me_cube_002.materials.append(mat_material)
me_cube_002.use_remesh_preserve_volume = False
me_cube_002.use_remesh_preserve_attributes = False
me_cube_002.use_mirror_vertex_groups = False
me_cube_002.update()

# ---- objects
ob_backplate = bpy.data.objects.new('BackPlate', me_cube_000)
ob_plate1 = bpy.data.objects.new('Plate1', me_cube_004)
ob_plate95 = bpy.data.objects.new('Plate95', me_cube_003)
ob_logicempty = bpy.data.objects.new('LogicEmpty', None)
ob_monkey = bpy.data.objects.new('Monkey', me_monkey)
ob_ground = bpy.data.objects.new('Ground', me_cube_002)
ob_lamp = bpy.data.objects.new('Lamp', light_lamp)
ob_camera = bpy.data.objects.new('Camera', cam_camera)

# ---- transforms, parenting, visibility, modifiers, constraints
ob_backplate.location = (-6.764, 33.53, 0.6785)
ob_backplate.rotation_euler = (1.48, -0.0, -0.7418)
ob_backplate.scale = (3.959, 1.358, 0.04829)
ob_backplate.lock_rotations_4d = False
ob_backplate.empty_display_type = 'ARROWS'
ob_backplate.lineart.crease_threshold = 0.0
ob_plate1.location = (0.0, 5.794, 1.715)
ob_plate1.rotation_euler = (1.48, -0.0, 0.0)
ob_plate1.scale = (0.8289, 0.8374, 0.02977)
ob_plate1.lock_rotations_4d = False
ob_plate1.empty_display_type = 'ARROWS'
ob_plate1.lineart.crease_threshold = 0.0
ob_plate95.location = (-3.115, 2.972, 1.715)
ob_plate95.rotation_euler = (1.48, -0.0, 0.0)
ob_plate95.scale = (0.8289, 0.8374, 0.02977)
ob_plate95.lock_rotations_4d = False
ob_plate95.empty_display_type = 'ARROWS'
ob_plate95.lineart.crease_threshold = 0.0
ob_logicempty.location = (0.0, 2.026, 4.511)
ob_logicempty.empty_display_type = 'SPHERE'
ob_logicempty.empty_image_offset = (0.0, 0.0)
ob_logicempty.lineart.crease_threshold = 0.0
ob_monkey.location = (0.0, 0.0, 0.0)
ob_monkey.rotation_euler = (0.9634, -0.0, 0.0)
ob_monkey.scale = (0.2983, 0.2983, 0.2983)
ob_monkey.lineart.crease_threshold = 0.0
ob_ground.location = (0.0, 4.13, 0.0)
ob_ground.scale = (1.612, 4.667, 0.0579)
ob_ground.lock_rotations_4d = False
ob_ground.empty_display_type = 'ARROWS'
ob_ground.lineart.crease_threshold = 0.0
ob_lamp.location = (-3.647, -4.925, 5.904)
ob_lamp.rotation_euler = (0.6503, 0.05522, 1.866)
ob_lamp.lock_rotations_4d = False
ob_lamp.empty_display_type = 'ARROWS'
ob_lamp.color = (0.0, 0.0, 0.0, 0.0)
ob_lamp.lineart.crease_threshold = 0.0
ob_camera.location = (-0.1022, -3.945, 2.384)
ob_camera.rotation_euler = (1.354, -0.0, 0.0)
ob_camera.lock_rotations_4d = False
ob_camera.empty_display_type = 'ARROWS'
ob_camera.color = (0.0, 0.0, 0.0, 0.0)
ob_camera.display_type = 'WIRE'
ob_camera.lineart.crease_threshold = 0.0

# ---- collection membership
col_collection_1.objects.link(ob_backplate)
col_collection_1.objects.link(ob_plate1)
col_collection_1.objects.link(ob_plate95)
col_collection_1.objects.link(ob_logicempty)
col_collection_1.objects.link(ob_monkey)
col_collection_1.objects.link(ob_ground)
col_collection_1.objects.link(ob_lamp)
col_collection_1.objects.link(ob_camera)

# ---- scene / render settings (as saved in the file)
scene.camera = ob_camera
scene.frame_start = 1; scene.frame_end = 250; scene.frame_set(6)
scene.render.engine = 'BLENDER_EEVEE_NEXT'
scene.render.image_settings.color_mode = 'RGB'
scene.render.image_settings.compression = 90
scene.render.resolution_percentage = 50
scene.render.dither_intensity = 0.0
scene.render.bake_margin = 2
scene.render.bake_bias = 0.0
scene.cycles.use_denoising = False
scene.cycles.samples = 10
scene.cycles.sampling_pattern = 'TABULATED_SOBOL'
scene.cycles.light_sampling_threshold = 0.0
scene.cycles.use_adaptive_sampling = False
scene.cycles.use_light_tree = False
scene.cycles.blur_glossy = 0.0
scene.cycles.volume_bounces = 1
scene.cycles.pixel_filter_type = 'GAUSSIAN'
scene.cycles.sample_clamp_indirect = 0.0
scene.view_settings.view_transform = 'Standard'
bpy.context.view_layer.update()
